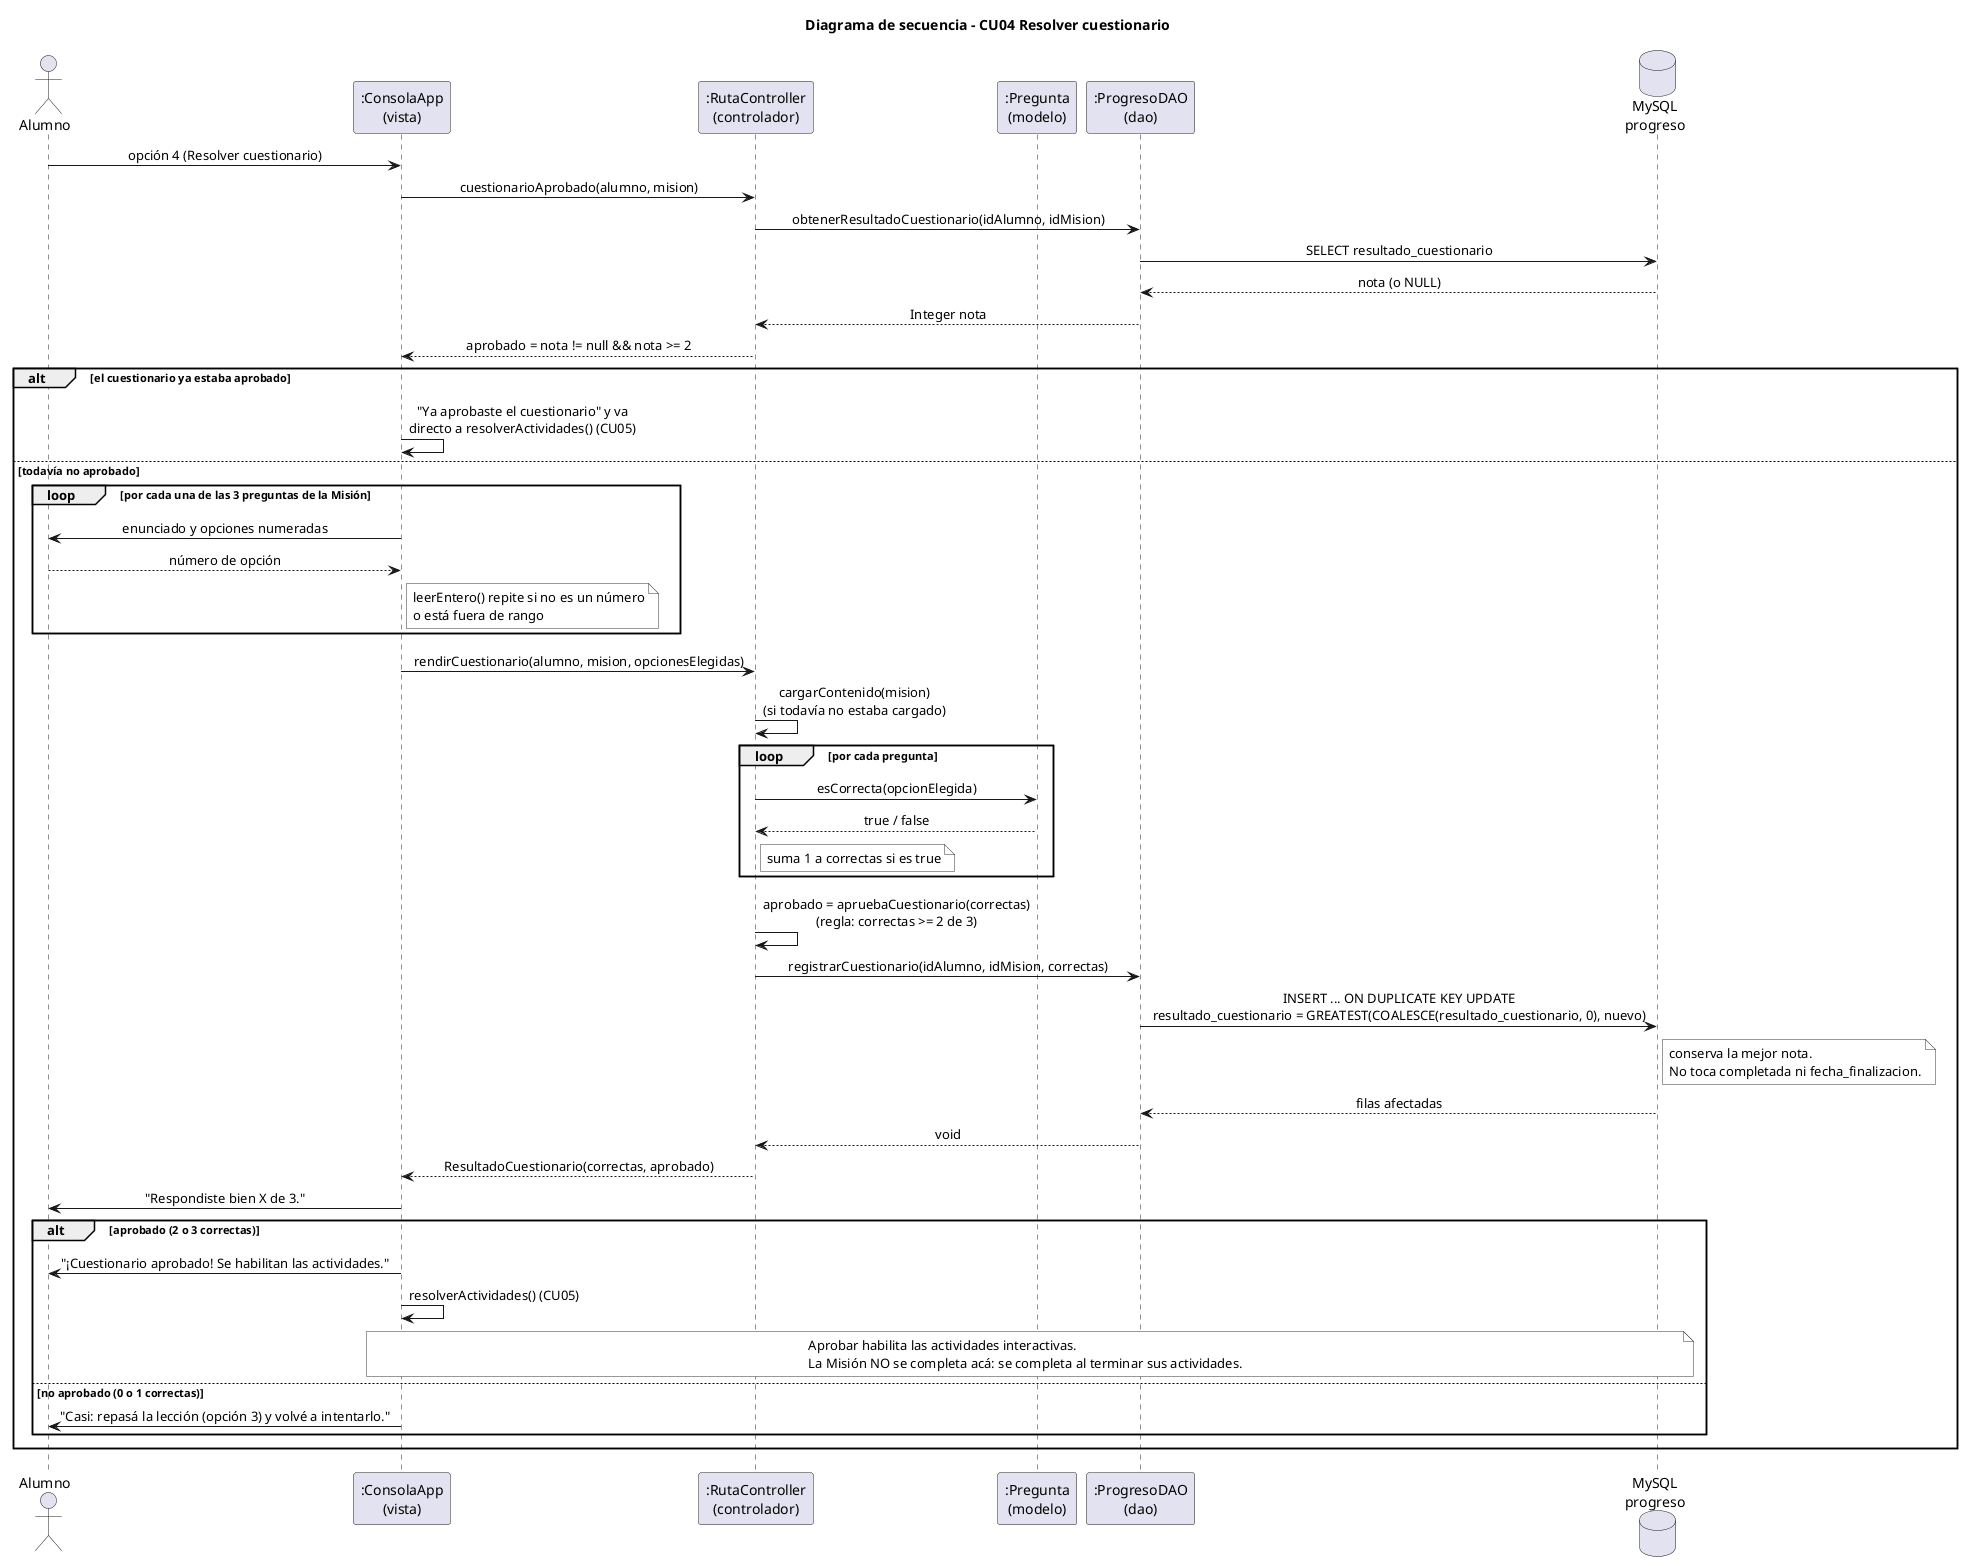

The diagram above was rendered by PlantUML. Its source (embedded in the PNG):
@startuml
skinparam shadowing false
skinparam defaultFontName Arial
skinparam sequenceMessageAlign center
skinparam noteBackgroundColor #FFFFFF
skinparam noteBorderColor #333333
title Diagrama de secuencia - CU04 Resolver cuestionario

actor Alumno
participant ":ConsolaApp\n(vista)" as Vista
participant ":RutaController\n(controlador)" as Ctrl
participant ":Pregunta\n(modelo)" as Preg
participant ":ProgresoDAO\n(dao)" as DAO
database "MySQL\nprogreso" as BD

Alumno -> Vista : opción 4 (Resolver cuestionario)
Vista -> Ctrl : cuestionarioAprobado(alumno, mision)
Ctrl -> DAO : obtenerResultadoCuestionario(idAlumno, idMision)
DAO -> BD : SELECT resultado_cuestionario
BD --> DAO : nota (o NULL)
DAO --> Ctrl : Integer nota
Ctrl --> Vista : aprobado = nota != null && nota >= 2

alt el cuestionario ya estaba aprobado
  Vista -> Vista : "Ya aprobaste el cuestionario" y va\ndirecto a resolverActividades() (CU05)
else todavía no aprobado
  loop por cada una de las 3 preguntas de la Misión
    Vista -> Alumno : enunciado y opciones numeradas
    Alumno --> Vista : número de opción
    note right of Vista : leerEntero() repite si no es un número\no está fuera de rango
  end

  Vista -> Ctrl : rendirCuestionario(alumno, mision, opcionesElegidas)
  Ctrl -> Ctrl : cargarContenido(mision)\n(si todavía no estaba cargado)

  loop por cada pregunta
    Ctrl -> Preg : esCorrecta(opcionElegida)
    Preg --> Ctrl : true / false
    note right of Ctrl : suma 1 a correctas si es true
  end

  Ctrl -> Ctrl : aprobado = apruebaCuestionario(correctas)\n(regla: correctas >= 2 de 3)
  Ctrl -> DAO : registrarCuestionario(idAlumno, idMision, correctas)
  DAO -> BD : INSERT ... ON DUPLICATE KEY UPDATE\nresultado_cuestionario = GREATEST(COALESCE(resultado_cuestionario, 0), nuevo)
  note right of BD : conserva la mejor nota.\nNo toca completada ni fecha_finalizacion.
  BD --> DAO : filas afectadas
  DAO --> Ctrl : void
  Ctrl --> Vista : ResultadoCuestionario(correctas, aprobado)

  Vista -> Alumno : "Respondiste bien X de 3."

  alt aprobado (2 o 3 correctas)
    Vista -> Alumno : "¡Cuestionario aprobado! Se habilitan las actividades."
    Vista -> Vista : resolverActividades() (CU05)
    note over Vista, BD : Aprobar habilita las actividades interactivas.\nLa Misión NO se completa acá: se completa al terminar sus actividades.
  else no aprobado (0 o 1 correctas)
    Vista -> Alumno : "Casi: repasá la lección (opción 3) y volvé a intentarlo."
  end
end
@enduml